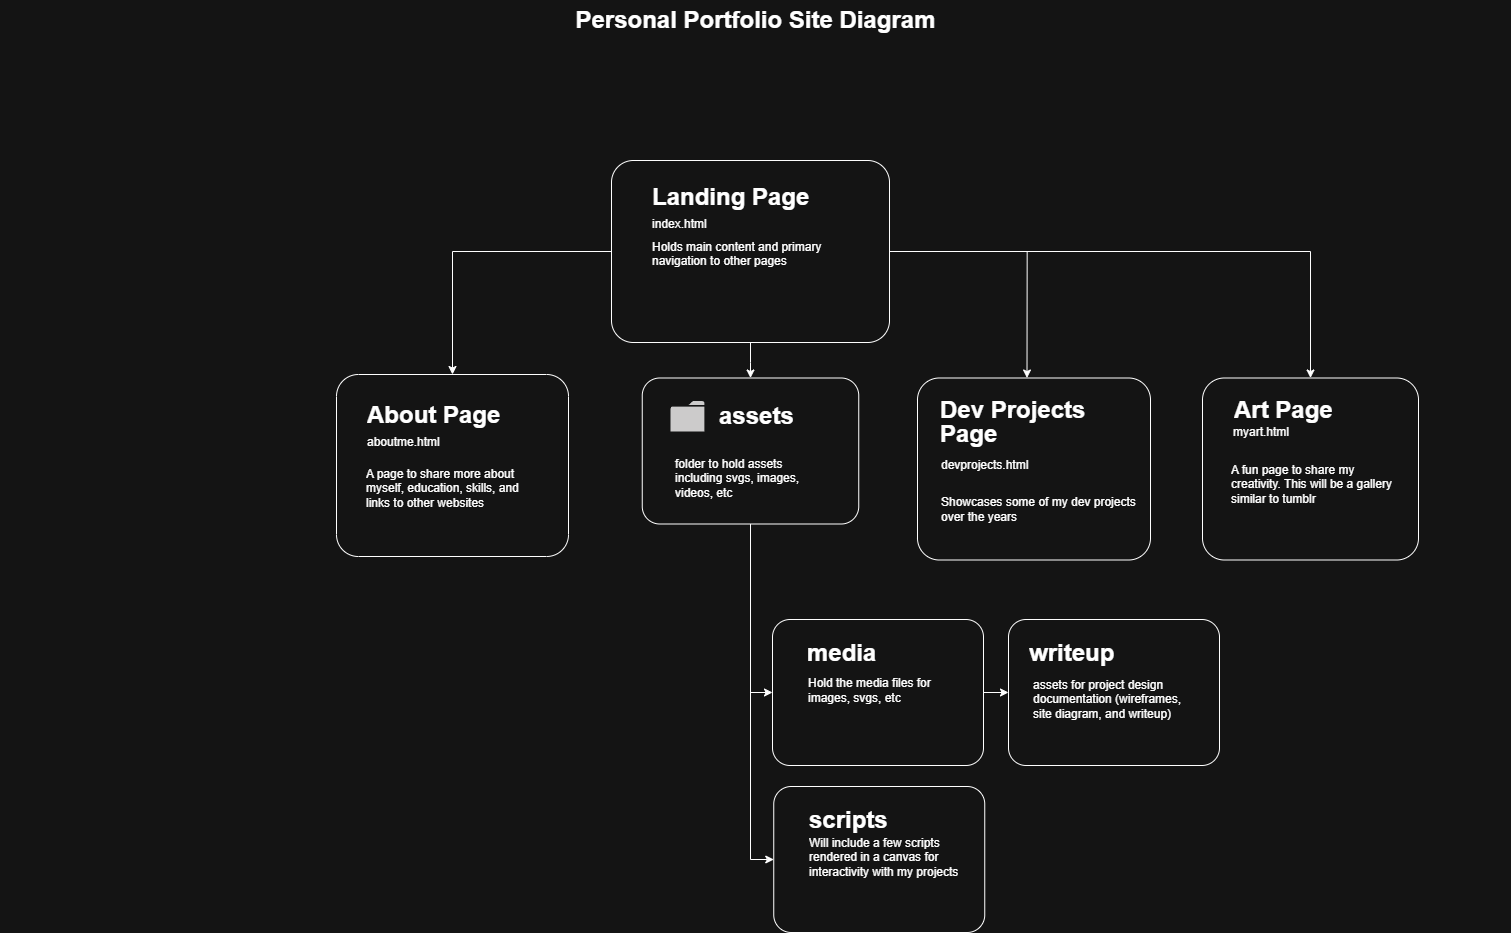

The diagram above was exported from draw.io. Its source (the exported page's mxGraphModel, read from the mxfile embedded in the PNG):
<mxGraphModel dx="2853" dy="620" grid="0" gridSize="10" guides="1" tooltips="1" connect="1" arrows="1" fold="1" page="1" pageScale="1.5" pageWidth="1169" pageHeight="826" background="#141414" math="0" shadow="0">
  <root>
    <mxCell id="0" style=";html=1;" />
    <mxCell id="1" style=";html=1;" parent="0" />
    <mxCell id="1672d66443f91eb5-23" value="&lt;font color=&quot;#ffffff&quot;&gt;Personal Portfolio Site Diagram&lt;/font&gt;" style="text;html=1;fontSize=24;fontStyle=1;verticalAlign=middle;align=center;" parent="1" vertex="1">
      <mxGeometry x="120" y="40" width="1510" height="40" as="geometry" />
    </mxCell>
    <mxCell id="I3EDX4jBu8Ln861fsa6N-10" style="edgeStyle=orthogonalEdgeStyle;rounded=0;orthogonalLoop=1;jettySize=auto;html=1;entryX=0.5;entryY=0;entryDx=0;entryDy=0;strokeColor=#FFFFFF;" parent="1" source="XCRQBAGbuWee2OxwCd0X-1" target="6zt7Fhe0QMiv9Hf3yPAy-8" edge="1">
      <mxGeometry relative="1" as="geometry">
        <mxPoint x="1524" y="294" as="targetPoint" />
        <Array as="points">
          <mxPoint x="961" y="290" />
          <mxPoint x="1367" y="291" />
        </Array>
      </mxGeometry>
    </mxCell>
    <mxCell id="I3EDX4jBu8Ln861fsa6N-16" style="edgeStyle=orthogonalEdgeStyle;rounded=0;orthogonalLoop=1;jettySize=auto;html=1;entryX=0.5;entryY=0;entryDx=0;entryDy=0;strokeColor=#FFFFFF;" parent="1" source="XCRQBAGbuWee2OxwCd0X-1" target="XCRQBAGbuWee2OxwCd0X-4" edge="1">
      <mxGeometry relative="1" as="geometry">
        <mxPoint x="199.72727272727252" y="305.45454545454527" as="targetPoint" />
      </mxGeometry>
    </mxCell>
    <mxCell id="I3EDX4jBu8Ln861fsa6N-18" style="edgeStyle=orthogonalEdgeStyle;rounded=0;orthogonalLoop=1;jettySize=auto;html=1;entryX=0.5;entryY=0;entryDx=0;entryDy=0;strokeColor=#FFFFFF;" parent="1" source="XCRQBAGbuWee2OxwCd0X-1" edge="1">
      <mxGeometry relative="1" as="geometry">
        <mxPoint x="1146.5" y="417.5" as="targetPoint" />
      </mxGeometry>
    </mxCell>
    <mxCell id="I3EDX4jBu8Ln861fsa6N-20" style="edgeStyle=orthogonalEdgeStyle;rounded=0;orthogonalLoop=1;jettySize=auto;html=1;strokeColor=#FFFFFF;" parent="1" source="XCRQBAGbuWee2OxwCd0X-1" target="I3EDX4jBu8Ln861fsa6N-4" edge="1">
      <mxGeometry relative="1" as="geometry" />
    </mxCell>
    <mxCell id="XCRQBAGbuWee2OxwCd0X-1" value="" style="rounded=1;whiteSpace=wrap;html=1;fillColor=none;arcSize=12;strokeColor=#FFFFFF;" parent="1" vertex="1">
      <mxGeometry x="731" y="200" width="278" height="182" as="geometry" />
    </mxCell>
    <mxCell id="XCRQBAGbuWee2OxwCd0X-3" value="&lt;p style=&quot;line-height: 70%;&quot;&gt;&lt;/p&gt;&lt;h1 style=&quot;line-height: 60%;&quot;&gt;&lt;font color=&quot;#ffffff&quot;&gt;Landing Page&lt;/font&gt;&lt;/h1&gt;&lt;div style=&quot;line-height: 60%;&quot;&gt;&lt;font color=&quot;#ffffff&quot;&gt;index.html&lt;/font&gt;&lt;/div&gt;&lt;p&gt;&lt;font color=&quot;#ffffff&quot;&gt;Holds main content and primary&amp;nbsp; navigation to other pages&lt;/font&gt;&lt;/p&gt;&lt;p&gt;&lt;/p&gt;" style="text;html=1;strokeColor=none;fillColor=none;spacing=5;spacingTop=-20;whiteSpace=wrap;overflow=hidden;rounded=0;" parent="1" vertex="1">
      <mxGeometry x="767" y="224" width="190" height="120" as="geometry" />
    </mxCell>
    <mxCell id="XCRQBAGbuWee2OxwCd0X-4" value="" style="rounded=1;whiteSpace=wrap;html=1;fillColor=none;arcSize=12;strokeColor=#FFFFFF;" parent="1" vertex="1">
      <mxGeometry x="456" y="414" width="232" height="182" as="geometry" />
    </mxCell>
    <mxCell id="XCRQBAGbuWee2OxwCd0X-7" value="&lt;p style=&quot;line-height: 70%;&quot;&gt;&lt;/p&gt;&lt;h1 style=&quot;line-height: 60%;&quot;&gt;&lt;font color=&quot;#ffffff&quot;&gt;About Page&lt;/font&gt;&lt;/h1&gt;&lt;div style=&quot;line-height: 60%;&quot;&gt;&lt;font color=&quot;#ffffff&quot;&gt;aboutme.html&lt;/font&gt;&lt;/div&gt;&lt;p&gt;&lt;br&gt;&lt;/p&gt;&lt;p&gt;&lt;/p&gt;" style="text;html=1;strokeColor=none;fillColor=none;spacing=5;spacingTop=-20;whiteSpace=wrap;overflow=hidden;rounded=0;" parent="1" vertex="1">
      <mxGeometry x="482" y="441.5" width="190" height="55.5" as="geometry" />
    </mxCell>
    <mxCell id="5" style="edgeStyle=none;html=1;entryX=0;entryY=0.5;entryDx=0;entryDy=0;strokeColor=#FFFFFF;" parent="1" source="6zt7Fhe0QMiv9Hf3yPAy-1" target="4" edge="1">
      <mxGeometry relative="1" as="geometry" />
    </mxCell>
    <mxCell id="6zt7Fhe0QMiv9Hf3yPAy-1" value="" style="rounded=1;whiteSpace=wrap;html=1;fillColor=none;arcSize=12;strokeColor=#FFFFFF;" parent="1" vertex="1">
      <mxGeometry x="892" y="659" width="211" height="146" as="geometry" />
    </mxCell>
    <mxCell id="6zt7Fhe0QMiv9Hf3yPAy-8" value="" style="rounded=1;whiteSpace=wrap;html=1;fillColor=none;arcSize=12;strokeColor=#FFFFFF;" parent="1" vertex="1">
      <mxGeometry x="1322" y="417.5" width="216" height="182" as="geometry" />
    </mxCell>
    <mxCell id="6zt7Fhe0QMiv9Hf3yPAy-9" value="&lt;p style=&quot;line-height: 70%;&quot;&gt;&lt;/p&gt;&lt;h1 style=&quot;line-height: 100%;&quot;&gt;&lt;font color=&quot;#ffffff&quot;&gt;Art Page&lt;/font&gt;&lt;/h1&gt;&lt;p&gt;&lt;/p&gt;" style="text;html=1;strokeColor=none;fillColor=none;spacing=5;spacingTop=-20;whiteSpace=wrap;overflow=hidden;rounded=0;" parent="1" vertex="1">
      <mxGeometry x="1348.5" y="431.5" width="195" height="38.5" as="geometry" />
    </mxCell>
    <mxCell id="6zt7Fhe0QMiv9Hf3yPAy-10" value="&lt;font color=&quot;#ffffff&quot;&gt;A fun page to share my creativity. This will be a gallery similar to tumblr&lt;/font&gt;" style="text;html=1;strokeColor=none;fillColor=none;align=left;verticalAlign=middle;whiteSpace=wrap;rounded=0;" parent="1" vertex="1">
      <mxGeometry x="1348.5" y="498" width="171.5" height="52" as="geometry" />
    </mxCell>
    <mxCell id="6zt7Fhe0QMiv9Hf3yPAy-11" value="&lt;font color=&quot;#ffffff&quot;&gt;myart.html&lt;/font&gt;" style="text;html=1;strokeColor=none;fillColor=none;align=left;verticalAlign=middle;whiteSpace=wrap;rounded=0;" parent="1" vertex="1">
      <mxGeometry x="1351" y="461" width="93" height="21" as="geometry" />
    </mxCell>
    <mxCell id="6zt7Fhe0QMiv9Hf3yPAy-17" value="" style="rounded=1;whiteSpace=wrap;html=1;fillColor=none;arcSize=12;strokeColor=#FFFFFF;" parent="1" vertex="1">
      <mxGeometry x="1037" y="417.5" width="233" height="182" as="geometry" />
    </mxCell>
    <mxCell id="6zt7Fhe0QMiv9Hf3yPAy-18" value="&lt;p style=&quot;line-height: 70%;&quot;&gt;&lt;/p&gt;&lt;h1 style=&quot;line-height: 100%;&quot;&gt;&lt;span style=&quot;color: rgb(255, 255, 255); background-color: initial;&quot;&gt;Dev Projects Page&lt;/span&gt;&lt;/h1&gt;&lt;h1 style=&quot;line-height: 60%;&quot;&gt;&lt;br&gt;&lt;/h1&gt;&lt;p&gt;&lt;/p&gt;" style="text;html=1;strokeColor=none;fillColor=none;spacing=5;spacingTop=-20;whiteSpace=wrap;overflow=hidden;rounded=0;" parent="1" vertex="1">
      <mxGeometry x="1054.5" y="431.5" width="195" height="63" as="geometry" />
    </mxCell>
    <mxCell id="6zt7Fhe0QMiv9Hf3yPAy-19" value="&lt;font color=&quot;#ffffff&quot;&gt;Showcases some of my dev projects over the years&lt;/font&gt;" style="text;html=1;strokeColor=none;fillColor=none;align=left;verticalAlign=middle;whiteSpace=wrap;rounded=0;" parent="1" vertex="1">
      <mxGeometry x="1058.5" y="522.5" width="214" height="52" as="geometry" />
    </mxCell>
    <mxCell id="6zt7Fhe0QMiv9Hf3yPAy-20" value="&lt;font color=&quot;#ffffff&quot;&gt;devprojects.html&lt;/font&gt;" style="text;html=1;strokeColor=none;fillColor=none;align=left;verticalAlign=middle;whiteSpace=wrap;rounded=0;" parent="1" vertex="1">
      <mxGeometry x="1058.5" y="494.5" width="93" height="21" as="geometry" />
    </mxCell>
    <mxCell id="6zt7Fhe0QMiv9Hf3yPAy-22" value="&lt;p style=&quot;line-height: 70%;&quot;&gt;&lt;/p&gt;&lt;h1 style=&quot;line-height: 100%;&quot;&gt;&lt;font color=&quot;#ffffff&quot;&gt;media&lt;/font&gt;&lt;/h1&gt;&lt;p&gt;&lt;/p&gt;" style="text;html=1;strokeColor=none;fillColor=none;spacing=5;spacingTop=-20;whiteSpace=wrap;overflow=hidden;rounded=0;" parent="1" vertex="1">
      <mxGeometry x="922.5" y="675" width="101.5" height="33" as="geometry" />
    </mxCell>
    <mxCell id="6zt7Fhe0QMiv9Hf3yPAy-23" value="&lt;font color=&quot;#ffffff&quot;&gt;Hold the media files for images, svgs, etc&lt;/font&gt;" style="text;html=1;strokeColor=none;fillColor=none;align=left;verticalAlign=middle;whiteSpace=wrap;rounded=0;" parent="1" vertex="1">
      <mxGeometry x="926" y="704" width="160" height="52" as="geometry" />
    </mxCell>
    <mxCell id="6zt7Fhe0QMiv9Hf3yPAy-34" value="&lt;font color=&quot;#ffffff&quot;&gt;A page to share more about myself, education, skills, and links to other websites&lt;/font&gt;" style="text;html=1;strokeColor=none;fillColor=none;align=left;verticalAlign=middle;whiteSpace=wrap;rounded=0;" parent="1" vertex="1">
      <mxGeometry x="484" y="513" width="166" height="30" as="geometry" />
    </mxCell>
    <mxCell id="I3EDX4jBu8Ln861fsa6N-29" style="edgeStyle=orthogonalEdgeStyle;rounded=0;orthogonalLoop=1;jettySize=auto;html=1;entryX=0;entryY=0.5;entryDx=0;entryDy=0;strokeColor=#FFFFFF;" parent="1" source="I3EDX4jBu8Ln861fsa6N-4" target="I3EDX4jBu8Ln861fsa6N-26" edge="1">
      <mxGeometry relative="1" as="geometry">
        <mxPoint x="870" y="917.4869384765625" as="targetPoint" />
      </mxGeometry>
    </mxCell>
    <mxCell id="I3EDX4jBu8Ln861fsa6N-30" style="edgeStyle=orthogonalEdgeStyle;rounded=0;orthogonalLoop=1;jettySize=auto;html=1;entryX=0;entryY=0.5;entryDx=0;entryDy=0;strokeColor=#FFFFFF;" parent="1" source="I3EDX4jBu8Ln861fsa6N-4" target="6zt7Fhe0QMiv9Hf3yPAy-1" edge="1">
      <mxGeometry relative="1" as="geometry" />
    </mxCell>
    <mxCell id="I3EDX4jBu8Ln861fsa6N-4" value="" style="rounded=1;whiteSpace=wrap;html=1;fillColor=none;arcSize=12;strokeColor=#FFFFFF;" parent="1" vertex="1">
      <mxGeometry x="761.75" y="417.5" width="216.5" height="146" as="geometry" />
    </mxCell>
    <mxCell id="I3EDX4jBu8Ln861fsa6N-21" value="&lt;p style=&quot;line-height: 70%;&quot;&gt;&lt;/p&gt;&lt;h1 style=&quot;line-height: 100%;&quot;&gt;&lt;font color=&quot;#ffffff&quot;&gt;assets&lt;/font&gt;&lt;/h1&gt;&lt;p&gt;&lt;/p&gt;" style="text;html=1;strokeColor=none;fillColor=none;spacing=5;spacingTop=-20;whiteSpace=wrap;overflow=hidden;rounded=0;" parent="1" vertex="1">
      <mxGeometry x="834" y="438.25" width="85" height="40.5" as="geometry" />
    </mxCell>
    <mxCell id="I3EDX4jBu8Ln861fsa6N-25" value="&lt;font color=&quot;#ffffff&quot;&gt;folder to hold assets including svgs, images, videos, etc&lt;/font&gt;" style="text;html=1;strokeColor=none;fillColor=none;align=left;verticalAlign=middle;whiteSpace=wrap;rounded=0;" parent="1" vertex="1">
      <mxGeometry x="792.58" y="497.75" width="144" height="40.5" as="geometry" />
    </mxCell>
    <mxCell id="I3EDX4jBu8Ln861fsa6N-26" value="" style="rounded=1;whiteSpace=wrap;html=1;fillColor=none;arcSize=12;strokeColor=#FFFFFF;" parent="1" vertex="1">
      <mxGeometry x="893.25" y="826" width="211" height="146" as="geometry" />
    </mxCell>
    <mxCell id="I3EDX4jBu8Ln861fsa6N-27" value="&lt;p style=&quot;line-height: 70%;&quot;&gt;&lt;/p&gt;&lt;h1 style=&quot;line-height: 100%;&quot;&gt;&lt;font color=&quot;#ffffff&quot;&gt;scripts&lt;/font&gt;&lt;/h1&gt;&lt;p&gt;&lt;/p&gt;" style="text;html=1;strokeColor=none;fillColor=none;spacing=5;spacingTop=-20;whiteSpace=wrap;overflow=hidden;rounded=0;" parent="1" vertex="1">
      <mxGeometry x="923.75" y="842" width="195" height="33" as="geometry" />
    </mxCell>
    <mxCell id="I3EDX4jBu8Ln861fsa6N-28" value="&lt;font color=&quot;#ffffff&quot;&gt;Will include a few scripts rendered in a canvas for interactivity with my projects&lt;/font&gt;" style="text;html=1;strokeColor=none;fillColor=none;align=left;verticalAlign=middle;whiteSpace=wrap;rounded=0;" parent="1" vertex="1">
      <mxGeometry x="927.25" y="871" width="160" height="52" as="geometry" />
    </mxCell>
    <mxCell id="2" value="" style="sketch=0;pointerEvents=1;shadow=0;dashed=0;html=1;strokeColor=none;labelPosition=center;verticalLabelPosition=bottom;verticalAlign=top;outlineConnect=0;align=center;shape=mxgraph.office.concepts.folder;fillColor=#CCCBCB;" parent="1" vertex="1">
      <mxGeometry x="790" y="440.5" width="33.89" height="30.5" as="geometry" />
    </mxCell>
    <mxCell id="4" value="" style="rounded=1;whiteSpace=wrap;html=1;fillColor=none;arcSize=12;strokeColor=#FFFFFF;" parent="1" vertex="1">
      <mxGeometry x="1128" y="659" width="211" height="146" as="geometry" />
    </mxCell>
    <mxCell id="9" value="&lt;p style=&quot;line-height: 70%;&quot;&gt;&lt;/p&gt;&lt;h1 style=&quot;line-height: 100%;&quot;&gt;&lt;font color=&quot;#ffffff&quot;&gt;writeup&lt;/font&gt;&lt;/h1&gt;&lt;p&gt;&lt;/p&gt;" style="text;html=1;strokeColor=none;fillColor=none;spacing=5;spacingTop=-20;whiteSpace=wrap;overflow=hidden;rounded=0;" parent="1" vertex="1">
      <mxGeometry x="1144" y="675" width="101.5" height="33" as="geometry" />
    </mxCell>
    <mxCell id="10" value="&lt;font color=&quot;#ffffff&quot;&gt;assets for project design documentation (wireframes, site diagram, and writeup)&lt;/font&gt;" style="text;html=1;strokeColor=none;fillColor=none;align=left;verticalAlign=middle;whiteSpace=wrap;rounded=0;" parent="1" vertex="1">
      <mxGeometry x="1151.5" y="713" width="160" height="52" as="geometry" />
    </mxCell>
  </root>
</mxGraphModel>